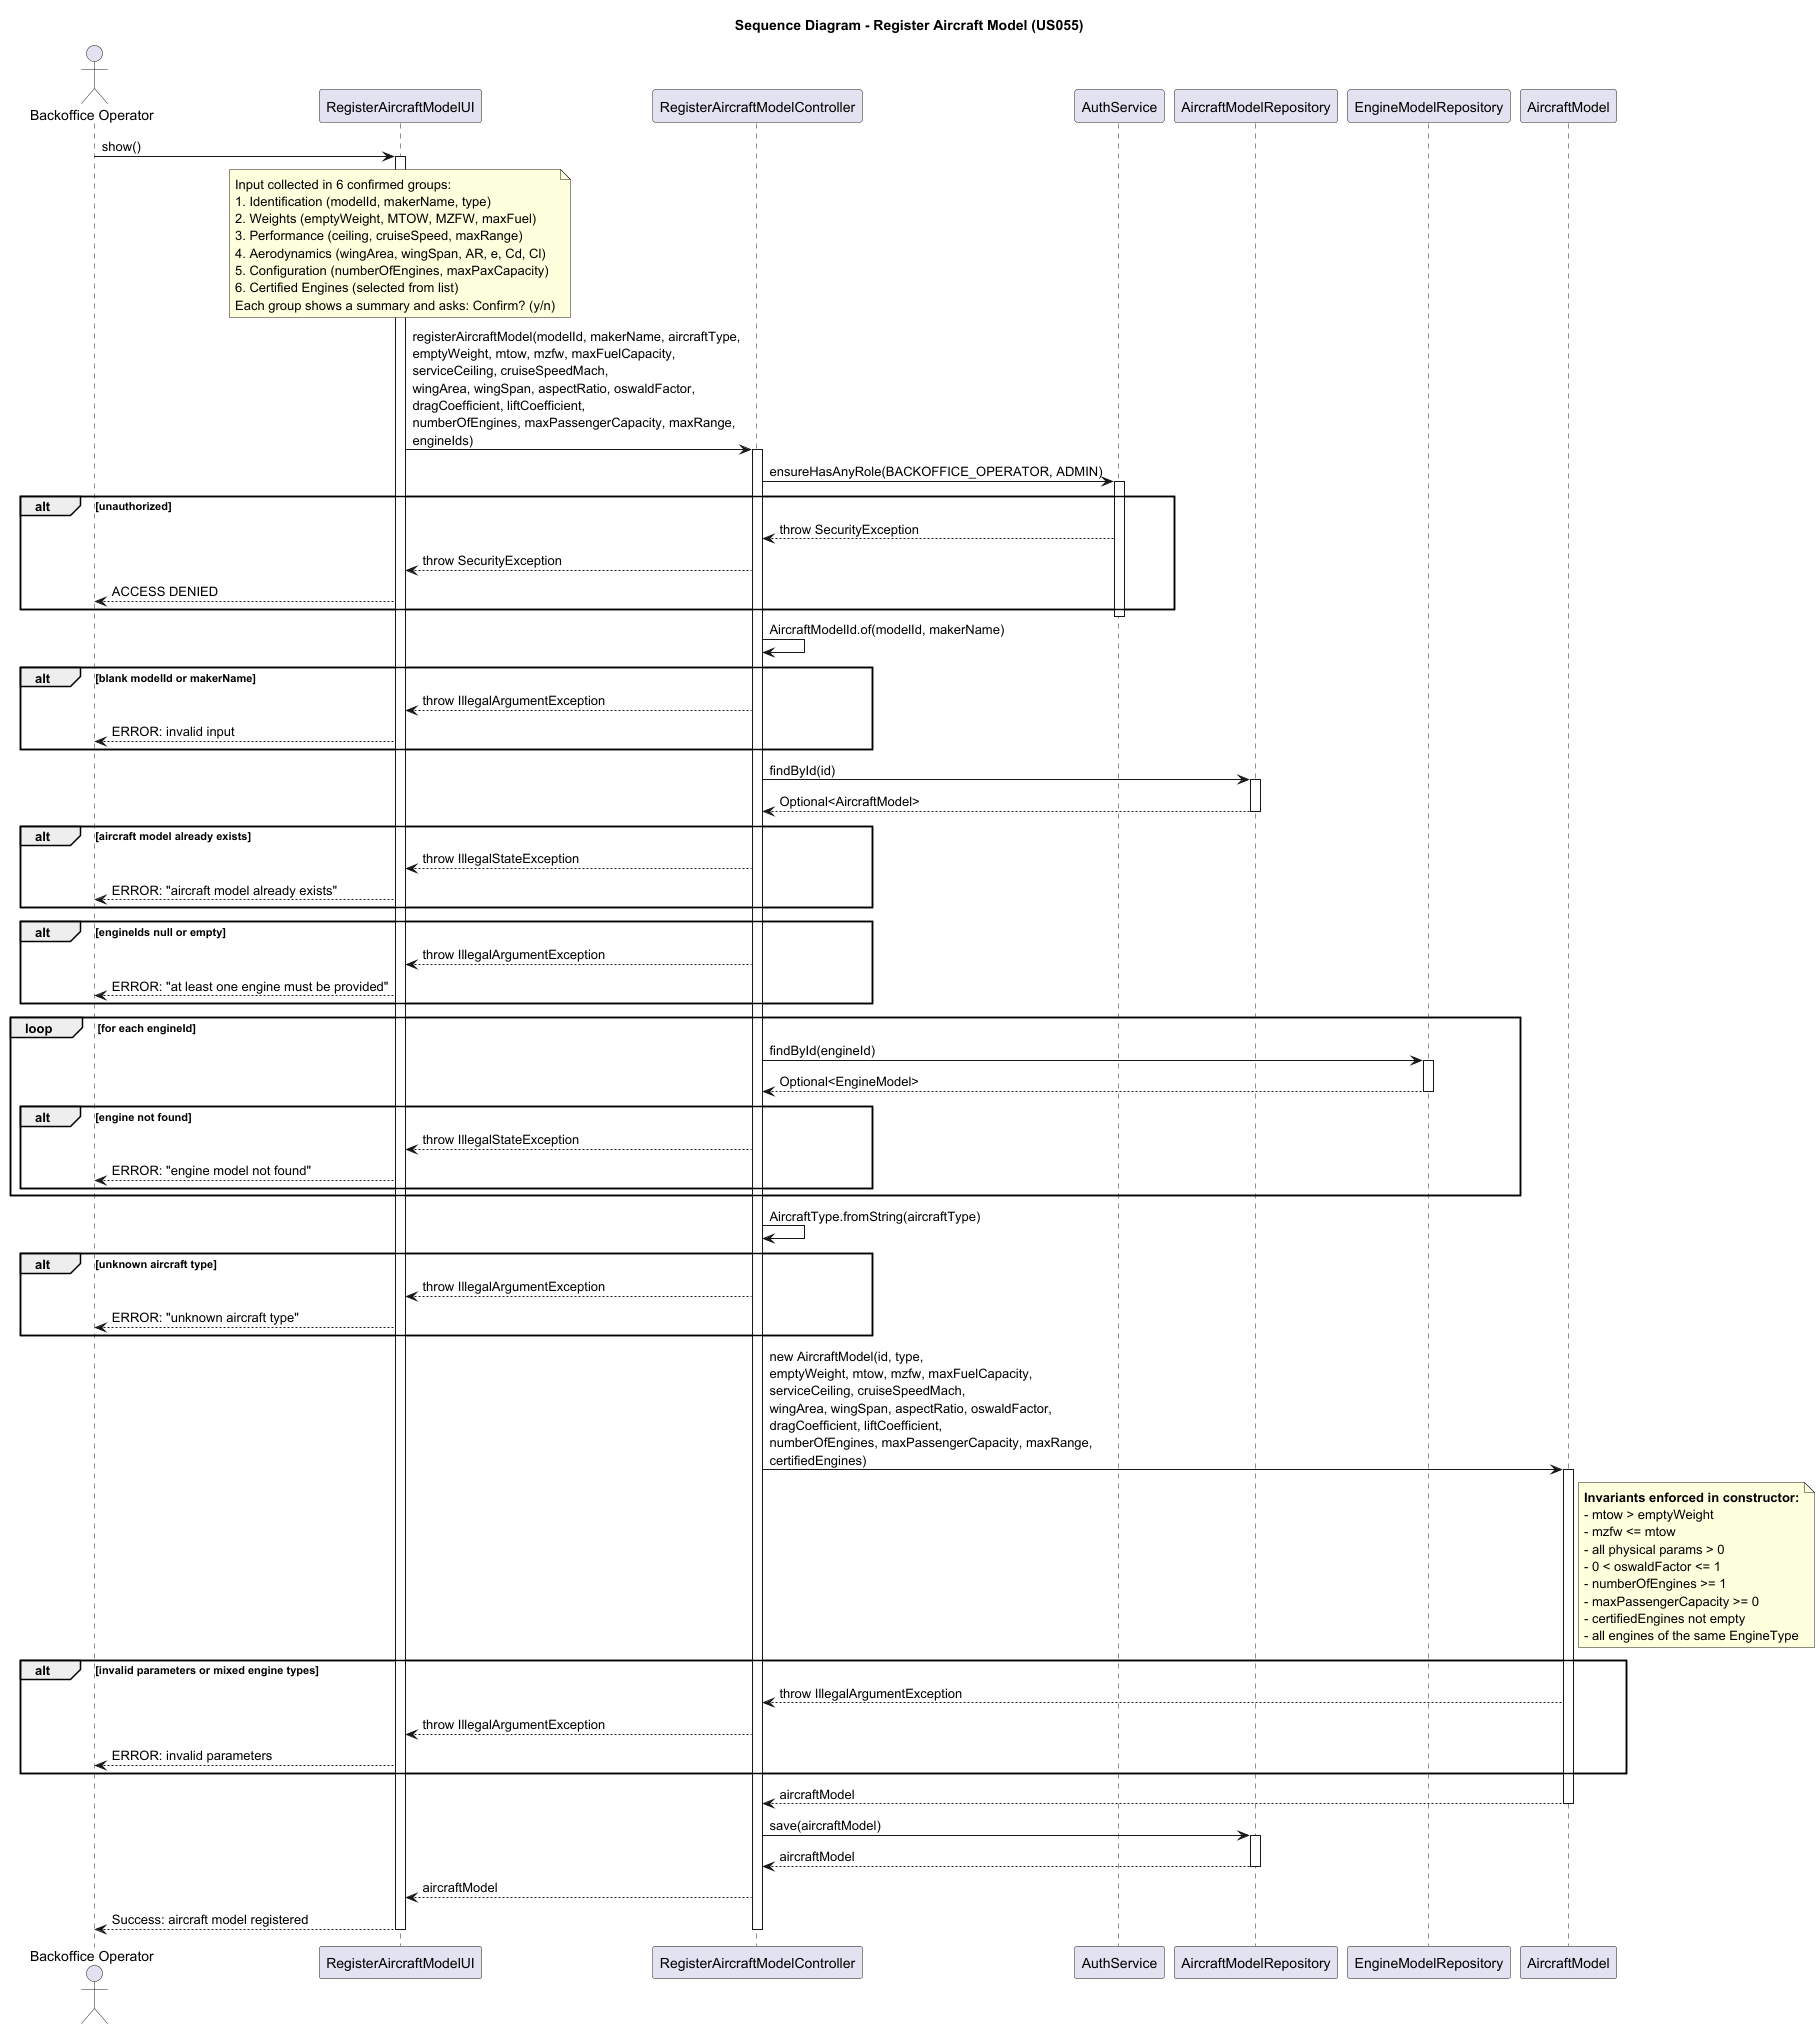

The diagram above was rendered by PlantUML. Its source (embedded in the PNG):
@startuml
title Sequence Diagram - Register Aircraft Model (US055)

actor "Backoffice Operator" as BO
participant "RegisterAircraftModelUI" as UI
participant "RegisterAircraftModelController" as Controller
participant "AuthService" as Auth
participant "AircraftModelRepository" as AircraftRepo
participant "EngineModelRepository" as EngineRepo
participant "AircraftModel" as Aggregate

BO -> UI: show()
activate UI

note over UI
    Input collected in 6 confirmed groups:
    1. Identification (modelId, makerName, type)
    2. Weights (emptyWeight, MTOW, MZFW, maxFuel)
    3. Performance (ceiling, cruiseSpeed, maxRange)
    4. Aerodynamics (wingArea, wingSpan, AR, e, Cd, Cl)
    5. Configuration (numberOfEngines, maxPaxCapacity)
    6. Certified Engines (selected from list)
    Each group shows a summary and asks: Confirm? (y/n)
end note

UI -> Controller: registerAircraftModel(modelId, makerName, aircraftType,\nemptyWeight, mtow, mzfw, maxFuelCapacity,\nserviceCeiling, cruiseSpeedMach,\nwingArea, wingSpan, aspectRatio, oswaldFactor,\ndragCoefficient, liftCoefficient,\nnumberOfEngines, maxPassengerCapacity, maxRange,\nengineIds)
activate Controller

Controller -> Auth: ensureHasAnyRole(BACKOFFICE_OPERATOR, ADMIN)
activate Auth
alt unauthorized
    Auth --> Controller: throw SecurityException
    Controller --> UI: throw SecurityException
    UI --> BO: ACCESS DENIED
end
deactivate Auth

Controller -> Controller: AircraftModelId.of(modelId, makerName)
alt blank modelId or makerName
    Controller --> UI: throw IllegalArgumentException
    UI --> BO: ERROR: invalid input
end

Controller -> AircraftRepo: findById(id)
activate AircraftRepo
AircraftRepo --> Controller: Optional<AircraftModel>
deactivate AircraftRepo

alt aircraft model already exists
    Controller --> UI: throw IllegalStateException
    UI --> BO: ERROR: "aircraft model already exists"
end

alt engineIds null or empty
    Controller --> UI: throw IllegalArgumentException
    UI --> BO: ERROR: "at least one engine must be provided"
end

loop for each engineId
    Controller -> EngineRepo: findById(engineId)
    activate EngineRepo
    EngineRepo --> Controller: Optional<EngineModel>
    deactivate EngineRepo
    alt engine not found
        Controller --> UI: throw IllegalStateException
        UI --> BO: ERROR: "engine model not found"
    end
end

Controller -> Controller: AircraftType.fromString(aircraftType)
alt unknown aircraft type
    Controller --> UI: throw IllegalArgumentException
    UI --> BO: ERROR: "unknown aircraft type"
end

Controller -> Aggregate: new AircraftModel(id, type,\nemptyWeight, mtow, mzfw, maxFuelCapacity,\nserviceCeiling, cruiseSpeedMach,\nwingArea, wingSpan, aspectRatio, oswaldFactor,\ndragCoefficient, liftCoefficient,\nnumberOfEngines, maxPassengerCapacity, maxRange,\ncertifiedEngines)
activate Aggregate
note right of Aggregate
    **Invariants enforced in constructor:**
    - mtow > emptyWeight
    - mzfw <= mtow
    - all physical params > 0
    - 0 < oswaldFactor <= 1
    - numberOfEngines >= 1
    - maxPassengerCapacity >= 0
    - certifiedEngines not empty
    - all engines of the same EngineType
end note

alt invalid parameters or mixed engine types
    Aggregate --> Controller: throw IllegalArgumentException
    Controller --> UI: throw IllegalArgumentException
    UI --> BO: ERROR: invalid parameters
end
Aggregate --> Controller: aircraftModel
deactivate Aggregate

Controller -> AircraftRepo: save(aircraftModel)
activate AircraftRepo
AircraftRepo --> Controller: aircraftModel
deactivate AircraftRepo

Controller --> UI: aircraftModel
UI --> BO: Success: aircraft model registered

deactivate Controller
deactivate UI
@enduml